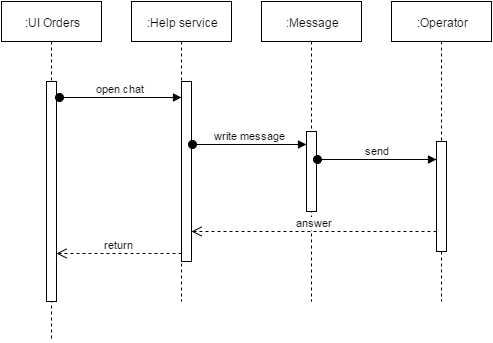

The diagram above was exported from draw.io. Its source (the exported page's mxGraphModel, read from the mxfile embedded in the PNG):
<mxGraphModel dx="876" dy="433" grid="1" gridSize="10" guides="1" tooltips="1" connect="1" arrows="1" fold="1" page="1" pageScale="1" pageWidth="1652" pageHeight="1169" math="0" shadow="0">
  <root>
    <mxCell id="0" />
    <mxCell id="1" parent="0" />
    <mxCell id="ad1adb0ebd8669a-1" value=":UI Orders" style="shape=umlLifeline;perimeter=lifelinePerimeter;whiteSpace=wrap;html=1;container=1;collapsible=0;recursiveResize=0;outlineConnect=0;align=center;" vertex="1" parent="1">
      <mxGeometry x="10" y="10" width="100" height="340" as="geometry" />
    </mxCell>
    <mxCell id="ad1adb0ebd8669a-3" value="" style="html=1;points=[];perimeter=orthogonalPerimeter;align=center;" vertex="1" parent="ad1adb0ebd8669a-1">
      <mxGeometry x="45" y="80" width="10" height="220" as="geometry" />
    </mxCell>
    <mxCell id="ad1adb0ebd8669a-2" value=":Help service" style="shape=umlLifeline;perimeter=lifelinePerimeter;whiteSpace=wrap;html=1;container=1;collapsible=0;recursiveResize=0;outlineConnect=0;align=center;" vertex="1" parent="1">
      <mxGeometry x="140" y="10" width="100" height="300" as="geometry" />
    </mxCell>
    <mxCell id="ad1adb0ebd8669a-4" value="" style="html=1;points=[];perimeter=orthogonalPerimeter;align=center;" vertex="1" parent="ad1adb0ebd8669a-2">
      <mxGeometry x="50" y="80" width="10" height="180" as="geometry" />
    </mxCell>
    <mxCell id="ad1adb0ebd8669a-5" value="open chat" style="html=1;verticalAlign=bottom;startArrow=oval;endArrow=block;startSize=8;exitX=1.3;exitY=0.071;exitPerimeter=0;" edge="1" target="ad1adb0ebd8669a-4" parent="1" source="ad1adb0ebd8669a-3">
      <mxGeometry relative="1" as="geometry">
        <mxPoint x="130" y="90" as="sourcePoint" />
      </mxGeometry>
    </mxCell>
    <mxCell id="ad1adb0ebd8669a-6" value=":Message" style="shape=umlLifeline;perimeter=lifelinePerimeter;whiteSpace=wrap;html=1;container=1;collapsible=0;recursiveResize=0;outlineConnect=0;align=center;" vertex="1" parent="1">
      <mxGeometry x="270" y="10" width="100" height="300" as="geometry" />
    </mxCell>
    <mxCell id="ad1adb0ebd8669a-7" value="" style="html=1;points=[];perimeter=orthogonalPerimeter;align=center;" vertex="1" parent="ad1adb0ebd8669a-6">
      <mxGeometry x="45" y="130" width="10" height="80" as="geometry" />
    </mxCell>
    <mxCell id="ad1adb0ebd8669a-8" value="write message" style="html=1;verticalAlign=bottom;startArrow=oval;endArrow=block;startSize=8;exitX=1.1;exitY=0.35;exitPerimeter=0;" edge="1" target="ad1adb0ebd8669a-7" parent="1" source="ad1adb0ebd8669a-4">
      <mxGeometry relative="1" as="geometry">
        <mxPoint x="255" y="110" as="sourcePoint" />
      </mxGeometry>
    </mxCell>
    <mxCell id="ad1adb0ebd8669a-9" value=":Operator" style="shape=umlLifeline;perimeter=lifelinePerimeter;whiteSpace=wrap;html=1;container=1;collapsible=0;recursiveResize=0;outlineConnect=0;align=center;" vertex="1" parent="1">
      <mxGeometry x="400" y="10" width="100" height="300" as="geometry" />
    </mxCell>
    <mxCell id="ad1adb0ebd8669a-10" value="" style="html=1;points=[];perimeter=orthogonalPerimeter;align=center;" vertex="1" parent="ad1adb0ebd8669a-9">
      <mxGeometry x="45" y="140" width="10" height="110" as="geometry" />
    </mxCell>
    <mxCell id="ad1adb0ebd8669a-11" value="send" style="html=1;verticalAlign=bottom;startArrow=oval;endArrow=block;startSize=8;exitX=1.1;exitY=0.35;exitPerimeter=0;" edge="1" target="ad1adb0ebd8669a-10" parent="1" source="ad1adb0ebd8669a-7">
      <mxGeometry relative="1" as="geometry">
        <mxPoint x="390" y="130" as="sourcePoint" />
      </mxGeometry>
    </mxCell>
    <mxCell id="ad1adb0ebd8669a-15" value="answer" style="html=1;verticalAlign=bottom;endArrow=open;dashed=1;endSize=8;exitX=0;exitY=0.95;" edge="1" parent="1" target="ad1adb0ebd8669a-4">
      <mxGeometry x="375" y="240" as="geometry">
        <mxPoint x="375" y="240" as="targetPoint" />
        <mxPoint x="445" y="240" as="sourcePoint" />
      </mxGeometry>
    </mxCell>
    <mxCell id="ad1adb0ebd8669a-16" value="return" style="html=1;verticalAlign=bottom;endArrow=open;dashed=1;endSize=8;exitX=0;exitY=0.95;" edge="1" parent="1" target="ad1adb0ebd8669a-3">
      <mxGeometry x="120" y="262" as="geometry">
        <mxPoint x="60" y="259" as="targetPoint" />
        <mxPoint x="190" y="262" as="sourcePoint" />
      </mxGeometry>
    </mxCell>
  </root>
</mxGraphModel>